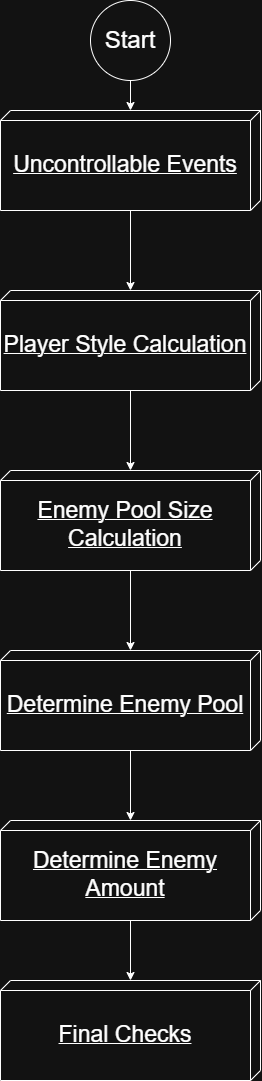

The diagram above was exported from draw.io. Its source (the exported page's mxGraphModel, read from the mxfile embedded in the PNG):
<mxGraphModel dx="2049" dy="1206" grid="1" gridSize="10" guides="1" tooltips="1" connect="1" arrows="1" fold="1" page="1" pageScale="1" pageWidth="850" pageHeight="1100" math="0" shadow="0">
  <root>
    <mxCell id="0" />
    <mxCell id="1" parent="0" />
    <mxCell id="rifUHYxl1OPLr39OhLsP-3" value="" style="edgeStyle=orthogonalEdgeStyle;rounded=0;orthogonalLoop=1;jettySize=auto;html=1;" parent="1" source="rifUHYxl1OPLr39OhLsP-1" target="rifUHYxl1OPLr39OhLsP-2" edge="1">
      <mxGeometry relative="1" as="geometry" />
    </mxCell>
    <mxCell id="rifUHYxl1OPLr39OhLsP-1" value="&lt;font style=&quot;font-size: 23px;&quot;&gt;Uncontrollable Events&lt;/font&gt;" style="verticalAlign=middle;align=center;spacingTop=8;spacingLeft=2;spacingRight=12;shape=cube;size=10;direction=south;fontStyle=4;html=1;whiteSpace=wrap;" parent="1" vertex="1">
      <mxGeometry x="295" y="110" width="260" height="100" as="geometry" />
    </mxCell>
    <mxCell id="7ywOak4ETTLEG7d82FM0-2" value="" style="edgeStyle=orthogonalEdgeStyle;rounded=0;orthogonalLoop=1;jettySize=auto;html=1;" edge="1" parent="1" source="rifUHYxl1OPLr39OhLsP-2" target="7ywOak4ETTLEG7d82FM0-1">
      <mxGeometry relative="1" as="geometry" />
    </mxCell>
    <mxCell id="rifUHYxl1OPLr39OhLsP-2" value="&lt;font style=&quot;font-size: 23px;&quot;&gt;Player Style Calculation&lt;/font&gt;" style="verticalAlign=middle;align=center;spacingTop=8;spacingLeft=2;spacingRight=12;shape=cube;size=10;direction=south;fontStyle=4;html=1;whiteSpace=wrap;" parent="1" vertex="1">
      <mxGeometry x="295" y="290" width="260" height="100" as="geometry" />
    </mxCell>
    <mxCell id="7ywOak4ETTLEG7d82FM0-5" value="" style="edgeStyle=orthogonalEdgeStyle;rounded=0;orthogonalLoop=1;jettySize=auto;html=1;" edge="1" parent="1" source="7ywOak4ETTLEG7d82FM0-1" target="7ywOak4ETTLEG7d82FM0-4">
      <mxGeometry relative="1" as="geometry" />
    </mxCell>
    <mxCell id="7ywOak4ETTLEG7d82FM0-1" value="&lt;font style=&quot;font-size: 23px;&quot;&gt;Enemy Pool Size Calculation&lt;/font&gt;" style="verticalAlign=middle;align=center;spacingTop=8;spacingLeft=2;spacingRight=12;shape=cube;size=10;direction=south;fontStyle=4;html=1;whiteSpace=wrap;" vertex="1" parent="1">
      <mxGeometry x="295" y="470" width="260" height="100" as="geometry" />
    </mxCell>
    <mxCell id="7ywOak4ETTLEG7d82FM0-9" value="" style="edgeStyle=orthogonalEdgeStyle;rounded=0;orthogonalLoop=1;jettySize=auto;html=1;" edge="1" parent="1" source="7ywOak4ETTLEG7d82FM0-4" target="7ywOak4ETTLEG7d82FM0-8">
      <mxGeometry relative="1" as="geometry" />
    </mxCell>
    <mxCell id="7ywOak4ETTLEG7d82FM0-4" value="&lt;font style=&quot;font-size: 23px;&quot;&gt;Determine Enemy Pool&lt;/font&gt;" style="verticalAlign=middle;align=center;spacingTop=8;spacingLeft=2;spacingRight=12;shape=cube;size=10;direction=south;fontStyle=4;html=1;whiteSpace=wrap;" vertex="1" parent="1">
      <mxGeometry x="295" y="650" width="260" height="100" as="geometry" />
    </mxCell>
    <mxCell id="7ywOak4ETTLEG7d82FM0-7" value="" style="edgeStyle=orthogonalEdgeStyle;rounded=0;orthogonalLoop=1;jettySize=auto;html=1;" edge="1" parent="1" source="7ywOak4ETTLEG7d82FM0-6" target="rifUHYxl1OPLr39OhLsP-1">
      <mxGeometry relative="1" as="geometry" />
    </mxCell>
    <mxCell id="7ywOak4ETTLEG7d82FM0-6" value="&lt;font style=&quot;font-size: 24px;&quot;&gt;Start&lt;/font&gt;" style="ellipse;whiteSpace=wrap;html=1;aspect=fixed;" vertex="1" parent="1">
      <mxGeometry x="385" width="80" height="80" as="geometry" />
    </mxCell>
    <mxCell id="A8p7jfiUWmwVru0OvebV-2" value="" style="edgeStyle=orthogonalEdgeStyle;rounded=0;orthogonalLoop=1;jettySize=auto;html=1;" edge="1" parent="1" source="7ywOak4ETTLEG7d82FM0-8" target="A8p7jfiUWmwVru0OvebV-1">
      <mxGeometry relative="1" as="geometry" />
    </mxCell>
    <mxCell id="7ywOak4ETTLEG7d82FM0-8" value="&lt;font style=&quot;font-size: 23px;&quot;&gt;Determine Enemy Amount&lt;/font&gt;" style="verticalAlign=middle;align=center;spacingTop=8;spacingLeft=2;spacingRight=12;shape=cube;size=10;direction=south;fontStyle=4;html=1;whiteSpace=wrap;" vertex="1" parent="1">
      <mxGeometry x="295" y="820" width="260" height="100" as="geometry" />
    </mxCell>
    <mxCell id="A8p7jfiUWmwVru0OvebV-1" value="&lt;font style=&quot;font-size: 23px;&quot;&gt;Final Checks&lt;/font&gt;" style="verticalAlign=middle;align=center;spacingTop=8;spacingLeft=2;spacingRight=12;shape=cube;size=10;direction=south;fontStyle=4;html=1;whiteSpace=wrap;" vertex="1" parent="1">
      <mxGeometry x="295" y="980" width="260" height="100" as="geometry" />
    </mxCell>
  </root>
</mxGraphModel>